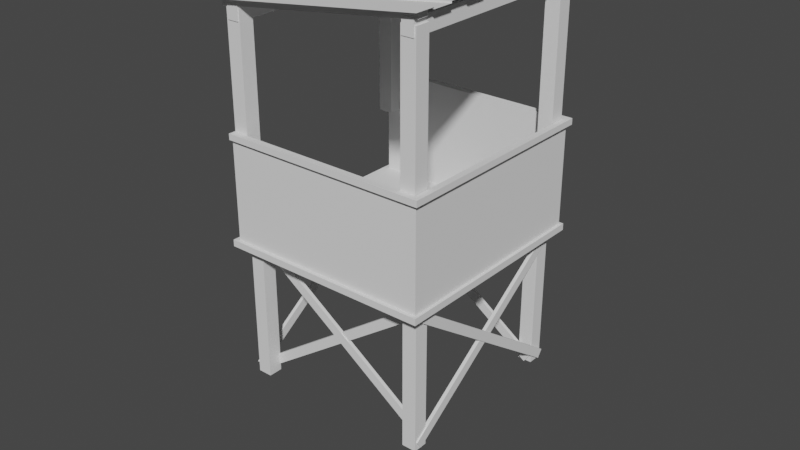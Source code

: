 # Source: Torre_techo.blend  (saved by Blender 2.82.7; exported with 4.5.12 LTS)
import bpy
from mathutils import Matrix  # noqa: F401  (used for matrix-valued properties, if any)

bpy.ops.wm.read_factory_settings(use_empty=True)
scene = bpy.context.scene
scene.name = 'Scene'

# ---- collections
col_collection = bpy.data.collections.new('Collection'); scene.collection.children.link(col_collection)

# ---- world
world_world = bpy.data.worlds.new('World'); scene.world = world_world
world_world.use_nodes = True; world_world.node_tree.nodes.clear()
_N = world_world.node_tree.nodes; _L = world_world.node_tree.links
n0 = _N.new('ShaderNodeOutputWorld'); n0.name = 'World Output'; n0.location = (300, 300)
n1 = _N.new('ShaderNodeBackground'); n1.name = 'Background'; n1.location = (10, 300)
n1.inputs[0].default_value = (0.05088, 0.05088, 0.05088, 1.0)
_L.new(n1.outputs[0], n0.inputs[0])
n0.is_active_output = True
world_world.color = (0.05088, 0.05088, 0.05088)
world_world.use_sun_shadow = False
world_world.sun_shadow_jitter_overblur = 0.0

# ---- meshes
me_cube_001 = bpy.data.meshes.new('Cube.001')
me_cube_001.from_pydata([(1.0, 11.87, 3.0), (1.0, 11.87, -60.89), (1.0, -1.0, 3.0), (1.0, -1.0, -60.89), (-4.596, 11.87, 3.0), (-4.596, 11.87, -60.89), (-4.596, -1.0, 3.0), (-4.596, -1.0, -60.89), (-4.596, -0.8286, -60.89), (1.0, -0.8286, 3.0), (-4.596, -0.8286, 3.0), (1.0, -0.8286, -60.89), (-4.596, 11.66, 3.0), (1.0, 11.66, -60.89), (-4.596, 11.66, -60.89), (1.0, 11.66, 3.0), (-412.4, 11.66, -60.89), (-412.4, 11.87, -60.89), (-412.4, 11.87, 3.0), (-412.4, 11.66, 3.0), (-412.4, -1.0, -60.89), (-412.4, -0.8286, -60.89), (-412.4, -0.8286, 3.0), (-412.4, -1.0, 3.0), (1.0, 11.66, -57.38), (1.0, -0.8286, -57.38), (-4.596, 11.87, -57.38), (1.0, -1.0, -57.38), (-4.596, -1.0, -57.38), (1.0, 11.87, -57.38), (-412.4, 11.87, -57.38), (-412.4, -1.0, -57.38), (8.616, 12.1, -60.96), (2.816, 12.1, -60.96), (8.616, 12.1, -57.31), (8.616, -1.235, -57.31), (8.616, -1.235, -60.96), (2.816, 12.1, -57.31), (2.816, -1.235, -60.96), (8.616, 11.89, -60.96), (8.616, -1.057, -60.96), (8.616, -1.057, -57.31), (8.616, 11.89, -57.31), (-412.4, 12.1, -60.96), (-412.4, -1.235, -60.96), (-412.4, -1.235, -57.31), (-412.4, 12.1, -57.31), (2.816, -1.235, -57.31), (6.712, 11.87, 6.89), (6.712, 11.87, 2.89), (6.712, -1.0, 6.89), (6.712, -1.0, 2.89), (-422.3, 11.87, 6.89), (-422.3, 11.87, 2.89), (-422.3, -1.0, 6.89), (-422.3, -1.0, 2.89), (-422.3, -1.212, 2.89), (-422.3, -1.212, 6.89), (6.712, -1.212, 6.89), (6.712, -1.212, 2.89), (6.712, 12.07, 2.89), (-422.3, 12.07, 2.89), (6.712, 12.07, 6.89), (-422.3, 12.07, 6.89)], [], [(9, 10, 6, 2), (27, 2, 6, 28), (8, 11, 3, 7), (25, 9, 2, 27), (26, 4, 0, 29), (24, 15, 9, 25), (14, 13, 11, 8), (15, 12, 10, 9), (0, 4, 12, 15), (5, 1, 13, 14), (29, 0, 15, 24), (8, 10, 12, 14), (20, 7, 38, 44), (3, 11, 40, 36), (14, 12, 19, 16), (12, 4, 18, 19), (5, 14, 16, 17), (28, 6, 23, 31), (6, 10, 22, 23), (10, 8, 21, 22), (8, 7, 20, 21), (5, 17, 43, 33), (4, 26, 30, 18), (11, 13, 39, 40), (27, 28, 47, 35), (25, 27, 35, 41), (37, 33, 43, 46), (38, 47, 45, 44), (32, 34, 42, 39), (39, 42, 41, 40), (33, 37, 34, 32), (40, 41, 35, 36), (36, 35, 47, 38), (7, 3, 36, 38), (22, 21, 20, 44, 45, 31, 23), (46, 43, 17, 16, 19, 18, 30), (1, 5, 33, 32), (29, 24, 42, 34), (30, 26, 37, 46), (24, 25, 41, 42), (28, 31, 45, 47), (26, 29, 34, 37), (13, 1, 32, 39), (48, 52, 54, 50), (55, 51, 59, 56), (55, 54, 52, 53), (53, 49, 51, 55), (49, 48, 50, 51), (52, 48, 62, 63), (59, 58, 57, 56), (50, 54, 57, 58), (51, 50, 58, 59), (54, 55, 56, 57), (61, 63, 62, 60), (48, 49, 60, 62), (53, 52, 63, 61), (49, 53, 61, 60)])
_uv = me_cube_001.uv_layers.new(name='UVMap')
_uv.uv.foreach_set('vector', [0.625, 0.7467, 0.875, 0.7467, 0.875, 0.75, 0.625, 0.75, 0.4383, 0.75, 0.625, 0.75, 0.625, 1.0, 0.4383, 1.0, 0.125, 0.7467, 0.375, 0.7467, 0.375, 0.75, 0.125, 0.75, 0.4383, 0.7467, 0.625, 0.7467, 0.625, 0.75, 0.4383, 0.75, 0.4383, 0.25, 0.625, 0.25, 0.625, 0.5, 0.4383, 0.5, 0.4383, 0.5679, 0.625, 0.5679, 0.625, 0.7467, 0.4383, 0.7467, 0.125, 0.5679, 0.375, 0.5679, 0.375, 0.7467, 0.125, 0.7467, 0.625, 0.5679, 0.875, 0.5679, 0.875, 0.7467, 0.625, 0.7467, 0.625, 0.5, 0.875, 0.5, 0.875, 0.5679, 0.625, 0.5679, 0.125, 0.5, 0.375, 0.5, 0.375, 0.5679, 0.125, 0.5679, 0.4383, 0.5, 0.625, 0.5, 0.625, 0.5679, 0.4383, 0.5679, 0.375, 0.00333, 0.625, 0.00333, 0.625, 0.1821, 0.375, 0.1821, 0.125, 0.75, 0.125, 0.75, 0.125, 0.75, 0.125, 0.75, 0.375, 0.75, 0.375, 0.7467, 0.375, 0.7467, 0.375, 0.75, 0.375, 0.1821, 0.625, 0.1821, 0.3943, 0.1821, 0.375, 0.1821, 0.875, 0.5679, 0.875, 0.5, 0.875, 0.5678, 0.875, 0.5679, 0.125, 0.5, 0.125, 0.5679, 0.125, 0.5, 0.125, 0.5, 0.4383, 1.0, 0.625, 1.0, 0.625, 1.0, 0.4383, 1.0, 0.875, 0.75, 0.875, 0.7467, 0.875, 0.7467, 0.875, 0.75, 0.625, 0.00333, 0.375, 0.00333, 0.375, 0.00333, 0.625, 0.00333, 0.125, 0.7467, 0.125, 0.75, 0.125, 0.75, 0.125, 0.7467, 0.125, 0.5, 0.125, 0.5, 0.125, 0.5, 0.125, 0.5, 0.625, 0.25, 0.4383, 0.25, 0.6106, 0.25, 0.625, 0.25, 0.375, 0.7467, 0.375, 0.5679, 0.375, 0.5679, 0.375, 0.7467, 0.4383, 0.75, 0.4383, 1.0, 0.4383, 1.0, 0.4383, 0.75, 0.4383, 0.7467, 0.4383, 0.75, 0.4383, 0.75, 0.4383, 0.7467, 0.4383, 0.25, 0.375, 0.25, 0.6057, 0.25, 0.6106, 0.25, 0.375, 1.0, 0.4383, 1.0, 0.4383, 1.0, 0.375, 1.0, 0.375, 0.5, 0.4383, 0.5, 0.4383, 0.5679, 0.375, 0.5679, 0.375, 0.5679, 0.4383, 0.5679, 0.4383, 0.7467, 0.375, 0.7467, 0.375, 0.25, 0.4383, 0.25, 0.4383, 0.5, 0.375, 0.5, 0.375, 0.7467, 0.4383, 0.7467, 0.4383, 0.75, 0.375, 0.75, 0.375, 0.75, 0.4383, 0.75, 0.4383, 1.0, 0.375, 1.0, 0.125, 0.75, 0.375, 0.75, 0.375, 0.75, 0.125, 0.75, 0.625, 0.00333, 0.375, 0.00333, 0.125, 0.75, 0.125, 0.75, 0.4383, 1.0, 0.4383, 1.0, 0.625, 1.0, 0.6106, 0.25, 0.6057, 0.25, 0.125, 0.5, 0.125, 0.5, 0.3943, 0.1821, 0.875, 0.5678, 0.6106, 0.25, 0.375, 0.5, 0.125, 0.5, 0.125, 0.5, 0.375, 0.5, 0.4383, 0.5, 0.4383, 0.5679, 0.4383, 0.5679, 0.4383, 0.5, 0.6106, 0.25, 0.4383, 0.25, 0.4383, 0.25, 0.6106, 0.25, 0.4383, 0.5679, 0.4383, 0.7467, 0.4383, 0.7467, 0.4383, 0.5679, 0.4383, 1.0, 0.4383, 1.0, 0.4383, 1.0, 0.4383, 1.0, 0.4383, 0.25, 0.4383, 0.5, 0.4383, 0.5, 0.4383, 0.25, 0.375, 0.5679, 0.375, 0.5, 0.375, 0.5, 0.375, 0.5679, 0.625, 0.5, 0.875, 0.5, 0.875, 0.75, 0.625, 0.75, 0.125, 0.75, 0.375, 0.75, 0.375, 0.75, 0.125, 0.75, 0.375, 0.0, 0.625, 0.0, 0.625, 0.25, 0.375, 0.25, 0.125, 0.5, 0.375, 0.5, 0.375, 0.75, 0.125, 0.75, 0.375, 0.5, 0.625, 0.5, 0.625, 0.75, 0.375, 0.75, 0.875, 0.5, 0.625, 0.5, 0.625, 0.5, 0.875, 0.5, 0.375, 0.75, 0.625, 0.75, 0.625, 1.0, 0.375, 1.0, 0.625, 0.75, 0.875, 0.75, 0.875, 0.75, 0.625, 0.75, 0.375, 0.75, 0.625, 0.75, 0.625, 0.75, 0.375, 0.75, 0.625, 0.0, 0.375, 0.0, 0.375, 0.0, 0.625, 0.0, 0.375, 0.25, 0.625, 0.25, 0.625, 0.5, 0.375, 0.5, 0.625, 0.5, 0.375, 0.5, 0.375, 0.5, 0.625, 0.5, 0.375, 0.25, 0.625, 0.25, 0.625, 0.25, 0.375, 0.25, 0.375, 0.5, 0.125, 0.5, 0.125, 0.5, 0.375, 0.5])
me_cube_001.materials.append(None)
me_cube_001.use_remesh_preserve_volume = False
me_cube_001.use_remesh_preserve_attributes = False
me_cube_001.use_mirror_vertex_groups = False
me_cube_001.update()
me_cube = bpy.data.meshes.new('Cube')
me_cube.from_pydata([(1.0, 1.0, 3.0), (1.0, 1.0, -1.0), (1.0, -1.0, 3.0), (1.0, -1.0, -1.0), (-1.0, 1.0, 3.0), (-1.0, 1.0, -1.0), (-1.0, -1.0, 3.0), (-1.0, -1.0, -1.0), (26.0, -24.0, 3.0), (26.0, -24.0, -1.0), (26.0, -26.0, 3.0), (26.0, -26.0, -1.0), (24.0, -24.0, 3.0), (24.0, -24.0, -1.0), (24.0, -26.0, 3.0), (24.0, -26.0, -1.0), (1.0, -24.0, 3.0), (1.0, -24.0, -1.0), (1.0, -26.0, 3.0), (1.0, -26.0, -1.0), (-1.0, -24.0, 3.0), (-1.0, -24.0, -1.0), (-1.0, -26.0, 3.0), (-1.0, -26.0, -1.0), (26.0, 1.0, 3.0), (26.0, 1.0, -1.0), (26.0, -1.0, 3.0), (26.0, -1.0, -1.0), (24.0, 1.0, 3.0), (24.0, 1.0, -1.0), (24.0, -1.0, 3.0), (24.0, -1.0, -1.0)], [], [(0, 4, 6, 2), (3, 2, 6, 7), (7, 6, 4, 5), (5, 1, 3, 7), (1, 0, 2, 3), (5, 4, 0, 1), (8, 12, 14, 10), (11, 10, 14, 15), (15, 14, 12, 13), (13, 9, 11, 15), (9, 8, 10, 11), (13, 12, 8, 9), (16, 20, 22, 18), (19, 18, 22, 23), (23, 22, 20, 21), (21, 17, 19, 23), (17, 16, 18, 19), (21, 20, 16, 17), (24, 28, 30, 26), (27, 26, 30, 31), (31, 30, 28, 29), (29, 25, 27, 31), (25, 24, 26, 27), (29, 28, 24, 25)])
_uv = me_cube.uv_layers.new(name='UVMap')
_uv.uv.foreach_set('vector', [0.625, 0.5, 0.875, 0.5, 0.875, 0.75, 0.625, 0.75, 0.375, 0.75, 0.625, 0.75, 0.625, 1.0, 0.375, 1.0, 0.375, 0.0, 0.625, 0.0, 0.625, 0.25, 0.375, 0.25, 0.125, 0.5, 0.375, 0.5, 0.375, 0.75, 0.125, 0.75, 0.375, 0.5, 0.625, 0.5, 0.625, 0.75, 0.375, 0.75, 0.375, 0.25, 0.625, 0.25, 0.625, 0.5, 0.375, 0.5, 0.625, 0.5, 0.875, 0.5, 0.875, 0.75, 0.625, 0.75, 0.375, 0.75, 0.625, 0.75, 0.625, 1.0, 0.375, 1.0, 0.375, 0.0, 0.625, 0.0, 0.625, 0.25, 0.375, 0.25, 0.125, 0.5, 0.375, 0.5, 0.375, 0.75, 0.125, 0.75, 0.375, 0.5, 0.625, 0.5, 0.625, 0.75, 0.375, 0.75, 0.375, 0.25, 0.625, 0.25, 0.625, 0.5, 0.375, 0.5, 0.625, 0.5, 0.875, 0.5, 0.875, 0.75, 0.625, 0.75, 0.375, 0.75, 0.625, 0.75, 0.625, 1.0, 0.375, 1.0, 0.375, 0.0, 0.625, 0.0, 0.625, 0.25, 0.375, 0.25, 0.125, 0.5, 0.375, 0.5, 0.375, 0.75, 0.125, 0.75, 0.375, 0.5, 0.625, 0.5, 0.625, 0.75, 0.375, 0.75, 0.375, 0.25, 0.625, 0.25, 0.625, 0.5, 0.375, 0.5, 0.625, 0.5, 0.875, 0.5, 0.875, 0.75, 0.625, 0.75, 0.375, 0.75, 0.625, 0.75, 0.625, 1.0, 0.375, 1.0, 0.375, 0.0, 0.625, 0.0, 0.625, 0.25, 0.375, 0.25, 0.125, 0.5, 0.375, 0.5, 0.375, 0.75, 0.125, 0.75, 0.375, 0.5, 0.625, 0.5, 0.625, 0.75, 0.375, 0.75, 0.375, 0.25, 0.625, 0.25, 0.625, 0.5, 0.375, 0.5])
me_cube.materials.append(None)
me_cube.use_remesh_preserve_volume = False
me_cube.use_remesh_preserve_attributes = False
me_cube.use_mirror_vertex_groups = False
me_cube.update()
me_cube_003 = bpy.data.meshes.new('Cube.003')
me_cube_003.from_pydata([(1.0, 1.0, -1.0), (1.0, -1.0, -1.0), (-1.0, 1.0, -1.0), (-1.0, -1.0, -1.0), (1.0, -1.0, 5.186), (-1.0, -1.0, 5.186), (1.0, 1.0, 5.186), (-1.0, 1.0, 5.186), (-22.71, -0.3616, 3.412), (-22.71, 1.638, 3.412), (-23.4, -0.3616, 3.167), (-23.4, 1.638, 3.167), (21.9, 1.638, 1.297), (21.22, 1.638, 1.052), (21.9, -0.3616, 1.297), (21.22, -0.3616, 1.052), (-22.71, 94.75, 3.412), (-22.71, 96.75, 3.412), (-23.4, 94.75, 3.167), (-23.4, 96.75, 3.167), (21.9, 96.75, 1.297), (21.22, 96.75, 1.052), (21.9, 94.75, 1.297), (21.22, 94.75, 1.052), (1.0, 96.12, -1.0), (1.0, 94.12, -1.0), (-1.0, 96.12, -1.0), (-1.0, 94.12, -1.0), (1.0, 94.12, 5.186), (-1.0, 94.12, 5.186), (1.0, 96.12, 5.186), (-1.0, 96.12, 5.186), (-22.58, -9.399, 3.387), (-23.0, -9.399, 3.465), (-23.92, -6.27, 3.264), (-24.34, -6.27, 3.343), (-0.6894, 96.7, 5.5), (-2.031, 99.83, 5.378), (-0.2689, 96.7, 5.422), (-1.611, 99.83, 5.299), (-22.86, 103.4, 3.44), (-22.44, 103.4, 3.362), (-24.2, 100.3, 3.318), (-23.78, 100.3, 3.239), (-0.1347, -2.713, 5.397), (-1.477, -5.843, 5.274), (-0.5551, -2.713, 5.475), (-1.897, -5.843, 5.353), (1.325, -9.399, -1.06), (0.9041, -9.399, -0.9822), (-0.01745, -6.27, -1.183), (-0.4379, -6.27, -1.105), (23.21, 96.7, 1.053), (21.87, 99.83, 0.9305), (23.63, 96.7, 0.9747), (22.29, 99.83, 0.8522), (1.038, 103.4, -1.007), (1.459, 103.4, -1.085), (-0.3037, 100.3, -1.13), (0.1168, 100.3, -1.208), (23.77, -2.713, 0.9497), (22.42, -5.843, 0.8273), (23.35, -2.713, 1.028), (22.0, -5.843, 0.9055)], [], [(0, 6, 4, 1), (2, 7, 6, 0), (2, 0, 1, 3), (3, 5, 7, 2), (6, 7, 5, 4), (1, 4, 5, 3), (8, 14, 12, 9), (10, 15, 14, 8), (10, 8, 9, 11), (11, 13, 15, 10), (14, 15, 13, 12), (9, 12, 13, 11), (16, 22, 20, 17), (18, 23, 22, 16), (18, 16, 17, 19), (19, 21, 23, 18), (22, 23, 21, 20), (17, 20, 21, 19), (24, 30, 28, 25), (26, 31, 30, 24), (26, 24, 25, 27), (27, 29, 31, 26), (30, 31, 29, 28), (25, 28, 29, 27), (32, 38, 36, 33), (34, 39, 38, 32), (34, 32, 33, 35), (35, 37, 39, 34), (38, 39, 37, 36), (33, 36, 37, 35), (40, 46, 44, 41), (42, 47, 46, 40), (42, 40, 41, 43), (43, 45, 47, 42), (46, 47, 45, 44), (41, 44, 45, 43), (48, 54, 52, 49), (50, 55, 54, 48), (50, 48, 49, 51), (51, 53, 55, 50), (54, 55, 53, 52), (49, 52, 53, 51), (56, 62, 60, 57), (58, 63, 62, 56), (58, 56, 57, 59), (59, 61, 63, 58), (62, 63, 61, 60), (57, 60, 61, 59)])
_uv = me_cube_003.uv_layers.new(name='UVMap')
_uv.uv.foreach_set('vector', [0.375, 0.5, 0.625, 0.5, 0.625, 0.75, 0.375, 0.75, 0.375, 0.25, 0.625, 0.25, 0.625, 0.5, 0.375, 0.5, 0.125, 0.5, 0.375, 0.5, 0.375, 0.75, 0.125, 0.75, 0.375, 0.0, 0.625, 0.0, 0.625, 0.25, 0.375, 0.25, 0.625, 0.5, 0.875, 0.5, 0.875, 0.75, 0.625, 0.75, 0.375, 0.75, 0.625, 0.75, 0.625, 1.0, 0.375, 1.0, 0.375, 0.5, 0.625, 0.5, 0.625, 0.75, 0.375, 0.75, 0.375, 0.25, 0.625, 0.25, 0.625, 0.5, 0.375, 0.5, 0.125, 0.5, 0.375, 0.5, 0.375, 0.75, 0.125, 0.75, 0.375, 0.0, 0.625, 0.0, 0.625, 0.25, 0.375, 0.25, 0.625, 0.5, 0.875, 0.5, 0.875, 0.75, 0.625, 0.75, 0.375, 0.75, 0.625, 0.75, 0.625, 1.0, 0.375, 1.0, 0.375, 0.5, 0.625, 0.5, 0.625, 0.75, 0.375, 0.75, 0.375, 0.25, 0.625, 0.25, 0.625, 0.5, 0.375, 0.5, 0.125, 0.5, 0.375, 0.5, 0.375, 0.75, 0.125, 0.75, 0.375, 0.0, 0.625, 0.0, 0.625, 0.25, 0.375, 0.25, 0.625, 0.5, 0.875, 0.5, 0.875, 0.75, 0.625, 0.75, 0.375, 0.75, 0.625, 0.75, 0.625, 1.0, 0.375, 1.0, 0.375, 0.5, 0.625, 0.5, 0.625, 0.75, 0.375, 0.75, 0.375, 0.25, 0.625, 0.25, 0.625, 0.5, 0.375, 0.5, 0.125, 0.5, 0.375, 0.5, 0.375, 0.75, 0.125, 0.75, 0.375, 0.0, 0.625, 0.0, 0.625, 0.25, 0.375, 0.25, 0.625, 0.5, 0.875, 0.5, 0.875, 0.75, 0.625, 0.75, 0.375, 0.75, 0.625, 0.75, 0.625, 1.0, 0.375, 1.0, 0.375, 0.5, 0.625, 0.5, 0.625, 0.75, 0.375, 0.75, 0.375, 0.25, 0.625, 0.25, 0.625, 0.5, 0.375, 0.5, 0.125, 0.5, 0.375, 0.5, 0.375, 0.75, 0.125, 0.75, 0.375, 0.0, 0.625, 0.0, 0.625, 0.25, 0.375, 0.25, 0.625, 0.5, 0.875, 0.5, 0.875, 0.75, 0.625, 0.75, 0.375, 0.75, 0.625, 0.75, 0.625, 1.0, 0.375, 1.0, 0.375, 0.5, 0.625, 0.5, 0.625, 0.75, 0.375, 0.75, 0.375, 0.25, 0.625, 0.25, 0.625, 0.5, 0.375, 0.5, 0.125, 0.5, 0.375, 0.5, 0.375, 0.75, 0.125, 0.75, 0.375, 0.0, 0.625, 0.0, 0.625, 0.25, 0.375, 0.25, 0.625, 0.5, 0.875, 0.5, 0.875, 0.75, 0.625, 0.75, 0.375, 0.75, 0.625, 0.75, 0.625, 1.0, 0.375, 1.0, 0.375, 0.5, 0.625, 0.5, 0.625, 0.75, 0.375, 0.75, 0.375, 0.25, 0.625, 0.25, 0.625, 0.5, 0.375, 0.5, 0.125, 0.5, 0.375, 0.5, 0.375, 0.75, 0.125, 0.75, 0.375, 0.0, 0.625, 0.0, 0.625, 0.25, 0.375, 0.25, 0.625, 0.5, 0.875, 0.5, 0.875, 0.75, 0.625, 0.75, 0.375, 0.75, 0.625, 0.75, 0.625, 1.0, 0.375, 1.0, 0.375, 0.5, 0.625, 0.5, 0.625, 0.75, 0.375, 0.75, 0.375, 0.25, 0.625, 0.25, 0.625, 0.5, 0.375, 0.5, 0.125, 0.5, 0.375, 0.5, 0.375, 0.75, 0.125, 0.75, 0.375, 0.0, 0.625, 0.0, 0.625, 0.25, 0.375, 0.25, 0.625, 0.5, 0.875, 0.5, 0.875, 0.75, 0.625, 0.75, 0.375, 0.75, 0.625, 0.75, 0.625, 1.0, 0.375, 1.0])
me_cube_003.materials.append(None)
me_cube_003.use_remesh_preserve_volume = False
me_cube_003.use_remesh_preserve_attributes = False
me_cube_003.use_mirror_vertex_groups = False
me_cube_003.update()
me_cube_002 = bpy.data.meshes.new('Cube.002')
me_cube_002.from_pydata([(1.0, 1.0, 3.0), (1.0, 1.0, -1.0), (1.0, -1.0, 3.0), (1.0, -1.0, -1.0), (-1.0, 1.0, 3.0), (-1.0, 1.0, -1.0), (-1.0, -1.0, 3.0), (-1.0, -1.0, -1.0), (26.03, 0.9894, 3.567), (26.03, 0.9894, -0.4333), (26.03, -1.011, 3.567), (26.03, -1.011, -0.4333), (24.03, 0.9894, 3.567), (24.03, 0.9894, -0.4333), (24.03, -1.011, 3.567), (24.03, -1.011, -0.4333), (1.0, -24.79, 3.0), (1.0, -24.79, -1.0), (1.0, -26.79, 3.0), (1.0, -26.79, -1.0), (-1.0, -24.79, 3.0), (-1.0, -24.79, -1.0), (-1.0, -26.79, 3.0), (-1.0, -26.79, -1.0), (26.03, -24.8, 3.567), (26.03, -24.8, -0.4333), (26.03, -26.8, 3.567), (26.03, -26.8, -0.4333), (24.03, -24.8, 3.567), (24.03, -24.8, -0.4333), (24.03, -26.8, 3.567), (24.03, -26.8, -0.4333), (25.79, 1.093, 3.323), (25.79, -26.91, 3.323), (25.79, 1.093, 3.723), (25.79, -26.91, 3.723), (24.22, 1.093, 3.323), (24.22, -26.91, 3.323), (24.22, 1.093, 3.723), (24.22, -26.91, 3.723), (0.8393, 1.093, 2.684), (0.8393, -26.91, 2.684), (0.8393, 1.093, 3.084), (0.8393, -26.91, 3.084), (-0.725, 1.093, 2.684), (-0.725, -26.91, 2.684), (-0.725, 1.093, 3.084), (-0.725, -26.91, 3.084), (-1.55, -25.28, 2.974), (26.13, -25.11, 3.696), (-1.655, -25.28, 3.136), (26.02, -25.12, 3.858), (-1.54, -26.84, 2.973), (26.14, -26.68, 3.695), (-1.645, -26.84, 3.135), (26.03, -26.68, 3.857), (-1.662, 0.7215, 2.979), (26.01, 0.8859, 3.701), (-1.767, 0.7183, 3.141), (25.91, 0.8827, 3.863), (-1.652, -0.8427, 2.978), (26.02, -0.6783, 3.7), (-1.758, -0.8459, 3.14), (25.92, -0.6815, 3.862)], [], [(0, 4, 6, 2), (3, 2, 6, 7), (7, 6, 4, 5), (5, 1, 3, 7), (1, 0, 2, 3), (5, 4, 0, 1), (8, 12, 14, 10), (11, 10, 14, 15), (15, 14, 12, 13), (13, 9, 11, 15), (9, 8, 10, 11), (13, 12, 8, 9), (16, 20, 22, 18), (19, 18, 22, 23), (23, 22, 20, 21), (21, 17, 19, 23), (17, 16, 18, 19), (21, 20, 16, 17), (24, 28, 30, 26), (27, 26, 30, 31), (31, 30, 28, 29), (29, 25, 27, 31), (25, 24, 26, 27), (29, 28, 24, 25), (32, 36, 38, 34), (35, 34, 38, 39), (39, 38, 36, 37), (37, 33, 35, 39), (33, 32, 34, 35), (37, 36, 32, 33), (40, 44, 46, 42), (43, 42, 46, 47), (47, 46, 44, 45), (45, 41, 43, 47), (41, 40, 42, 43), (45, 44, 40, 41), (48, 52, 54, 50), (51, 50, 54, 55), (55, 54, 52, 53), (53, 49, 51, 55), (49, 48, 50, 51), (53, 52, 48, 49), (56, 60, 62, 58), (59, 58, 62, 63), (63, 62, 60, 61), (61, 57, 59, 63), (57, 56, 58, 59), (61, 60, 56, 57)])
_uv = me_cube_002.uv_layers.new(name='UVMap')
_uv.uv.foreach_set('vector', [0.625, 0.5, 0.875, 0.5, 0.875, 0.75, 0.625, 0.75, 0.375, 0.75, 0.625, 0.75, 0.625, 1.0, 0.375, 1.0, 0.375, 0.0, 0.625, 0.0, 0.625, 0.25, 0.375, 0.25, 0.125, 0.5, 0.375, 0.5, 0.375, 0.75, 0.125, 0.75, 0.375, 0.5, 0.625, 0.5, 0.625, 0.75, 0.375, 0.75, 0.375, 0.25, 0.625, 0.25, 0.625, 0.5, 0.375, 0.5, 0.625, 0.5, 0.875, 0.5, 0.875, 0.75, 0.625, 0.75, 0.375, 0.75, 0.625, 0.75, 0.625, 1.0, 0.375, 1.0, 0.375, 0.0, 0.625, 0.0, 0.625, 0.25, 0.375, 0.25, 0.125, 0.5, 0.375, 0.5, 0.375, 0.75, 0.125, 0.75, 0.375, 0.5, 0.625, 0.5, 0.625, 0.75, 0.375, 0.75, 0.375, 0.25, 0.625, 0.25, 0.625, 0.5, 0.375, 0.5, 0.625, 0.5, 0.875, 0.5, 0.875, 0.75, 0.625, 0.75, 0.375, 0.75, 0.625, 0.75, 0.625, 1.0, 0.375, 1.0, 0.375, 0.0, 0.625, 0.0, 0.625, 0.25, 0.375, 0.25, 0.125, 0.5, 0.375, 0.5, 0.375, 0.75, 0.125, 0.75, 0.375, 0.5, 0.625, 0.5, 0.625, 0.75, 0.375, 0.75, 0.375, 0.25, 0.625, 0.25, 0.625, 0.5, 0.375, 0.5, 0.625, 0.5, 0.875, 0.5, 0.875, 0.75, 0.625, 0.75, 0.375, 0.75, 0.625, 0.75, 0.625, 1.0, 0.375, 1.0, 0.375, 0.0, 0.625, 0.0, 0.625, 0.25, 0.375, 0.25, 0.125, 0.5, 0.375, 0.5, 0.375, 0.75, 0.125, 0.75, 0.375, 0.5, 0.625, 0.5, 0.625, 0.75, 0.375, 0.75, 0.375, 0.25, 0.625, 0.25, 0.625, 0.5, 0.375, 0.5, 0.625, 0.5, 0.875, 0.5, 0.875, 0.75, 0.625, 0.75, 0.375, 0.75, 0.625, 0.75, 0.625, 1.0, 0.375, 1.0, 0.375, 0.0, 0.625, 0.0, 0.625, 0.25, 0.375, 0.25, 0.125, 0.5, 0.375, 0.5, 0.375, 0.75, 0.125, 0.75, 0.375, 0.5, 0.625, 0.5, 0.625, 0.75, 0.375, 0.75, 0.375, 0.25, 0.625, 0.25, 0.625, 0.5, 0.375, 0.5, 0.625, 0.5, 0.875, 0.5, 0.875, 0.75, 0.625, 0.75, 0.375, 0.75, 0.625, 0.75, 0.625, 1.0, 0.375, 1.0, 0.375, 0.0, 0.625, 0.0, 0.625, 0.25, 0.375, 0.25, 0.125, 0.5, 0.375, 0.5, 0.375, 0.75, 0.125, 0.75, 0.375, 0.5, 0.625, 0.5, 0.625, 0.75, 0.375, 0.75, 0.375, 0.25, 0.625, 0.25, 0.625, 0.5, 0.375, 0.5, 0.625, 0.5, 0.875, 0.5, 0.875, 0.75, 0.625, 0.75, 0.375, 0.75, 0.625, 0.75, 0.625, 1.0, 0.375, 1.0, 0.375, 0.0, 0.625, 0.0, 0.625, 0.25, 0.375, 0.25, 0.125, 0.5, 0.375, 0.5, 0.375, 0.75, 0.125, 0.75, 0.375, 0.5, 0.625, 0.5, 0.625, 0.75, 0.375, 0.75, 0.375, 0.25, 0.625, 0.25, 0.625, 0.5, 0.375, 0.5, 0.625, 0.5, 0.875, 0.5, 0.875, 0.75, 0.625, 0.75, 0.375, 0.75, 0.625, 0.75, 0.625, 1.0, 0.375, 1.0, 0.375, 0.0, 0.625, 0.0, 0.625, 0.25, 0.375, 0.25, 0.125, 0.5, 0.375, 0.5, 0.375, 0.75, 0.125, 0.75, 0.375, 0.5, 0.625, 0.5, 0.625, 0.75, 0.375, 0.75, 0.375, 0.25, 0.625, 0.25, 0.625, 0.5, 0.375, 0.5])
me_cube_002.materials.append(None)
me_cube_002.use_remesh_preserve_volume = False
me_cube_002.use_remesh_preserve_attributes = False
me_cube_002.use_mirror_vertex_groups = False
me_cube_002.update()
me_plane = bpy.data.meshes.new('Plane')
me_plane.from_pydata([(-1.066, -5.176, -0.5007), (4.911, -5.176, -0.5152), (-1.066, 1.0, -0.5007), (4.911, 1.0, -0.5152), (-1.066, 0.4445, -0.5007), (-1.066, -0.1169, -0.5007), (-1.066, -0.6783, -0.5007), (-1.066, -1.24, -0.5007), (-1.066, -1.801, -0.5007), (-1.066, -2.363, -0.5007), (-1.066, -2.924, -0.5007), (-1.066, -3.485, -0.5007), (-1.066, -4.047, -0.5007), (-1.066, -4.608, -0.5007), (4.911, -4.608, -0.5152), (4.911, -4.047, -0.5152), (4.911, -3.485, -0.5152), (4.911, -2.924, -0.5152), (4.911, -2.363, -0.5152), (4.911, -1.801, -0.5152), (4.911, -1.24, -0.5152), (4.911, -0.6783, -0.5152), (4.911, -0.1169, -0.5152), (4.911, 0.4445, -0.5152), (-1.066, 0.4445, -0.5453), (-1.066, -0.1169, -0.5453), (-1.066, -0.6783, -0.5453), (-1.066, -1.24, -0.5453), (-1.066, -1.801, -0.5453), (-1.066, -2.363, -0.5453), (-1.066, -2.924, -0.5453), (-1.066, -3.485, -0.5453), (-1.066, -4.047, -0.5453), (-1.066, -4.608, -0.5453), (4.911, -4.608, -0.5598), (4.911, -4.047, -0.5598), (4.911, -3.485, -0.5598), (4.911, -2.924, -0.5598), (4.911, -2.363, -0.5598), (4.911, -1.801, -0.5598), (4.911, -1.24, -0.5598), (4.911, -0.6783, -0.5598), (4.911, -0.1169, -0.5598), (4.911, 0.4445, -0.5598)], [], [(4, 23, 3, 2), (0, 1, 14, 13), (12, 15, 16, 11), (17, 10, 30, 37), (10, 17, 18, 9), (8, 19, 20, 7), (11, 16, 36, 31), (6, 21, 22, 5), (33, 34, 35, 32), (31, 36, 37, 30), (29, 38, 39, 28), (27, 40, 41, 26), (25, 42, 43, 24), (9, 18, 38, 29), (19, 8, 28, 39), (7, 20, 40, 27), (21, 6, 26, 41), (13, 14, 34, 33), (5, 22, 42, 25), (15, 12, 32, 35), (23, 4, 24, 43)])
_uv = me_plane.uv_layers.new(name='UVMap')
_uv.uv.foreach_set('vector', [0.0, 0.9101, 1.0, 0.9101, 1.0, 1.0, 0.0, 1.0, 0.0, 0.0, 1.0, 0.0, 1.0, 0.09187, 0.0, 0.09187, 0.0, 0.1828, 1.0, 0.1828, 1.0, 0.2737, 0.0, 0.2737, 1.0, 0.3646, 0.0, 0.3646, 0.0, 0.3646, 1.0, 0.3646, 0.0, 0.3646, 1.0, 0.3646, 1.0, 0.4555, 0.0, 0.4555, 0.0, 0.5464, 1.0, 0.5464, 1.0, 0.6373, 0.0, 0.6373, 0.0, 0.2737, 1.0, 0.2737, 1.0, 0.2737, 0.0, 0.2737, 0.0, 0.7282, 1.0, 0.7282, 1.0, 0.8191, 0.0, 0.8191, 0.0, 0.09187, 1.0, 0.09187, 1.0, 0.1828, 0.0, 0.1828, 0.0, 0.2737, 1.0, 0.2737, 1.0, 0.3646, 0.0, 0.3646, 0.0, 0.4555, 1.0, 0.4555, 1.0, 0.5464, 0.0, 0.5464, 0.0, 0.6373, 1.0, 0.6373, 1.0, 0.7282, 0.0, 0.7282, 0.0, 0.8191, 1.0, 0.8191, 1.0, 0.9101, 0.0, 0.9101, 0.0, 0.4555, 1.0, 0.4555, 1.0, 0.4555, 0.0, 0.4555, 1.0, 0.5464, 0.0, 0.5464, 0.0, 0.5464, 1.0, 0.5464, 0.0, 0.6373, 1.0, 0.6373, 1.0, 0.6373, 0.0, 0.6373, 1.0, 0.7282, 0.0, 0.7282, 0.0, 0.7282, 1.0, 0.7282, 0.0, 0.09187, 1.0, 0.09187, 1.0, 0.09187, 0.0, 0.09187, 0.0, 0.8191, 1.0, 0.8191, 1.0, 0.8191, 0.0, 0.8191, 1.0, 0.1828, 0.0, 0.1828, 0.0, 0.1828, 1.0, 0.1828, 1.0, 0.9101, 0.0, 0.9101, 0.0, 0.9101, 1.0, 0.9101])
me_plane.use_remesh_fix_poles = True
me_plane.use_remesh_preserve_attributes = False
me_plane.use_mirror_vertex_groups = False
me_plane.update()

# ---- objects
ob_cube_001 = bpy.data.objects.new('Cube.001', me_cube_001)
ob_cube_003 = bpy.data.objects.new('Cube.003', me_cube)
ob_cube_007 = bpy.data.objects.new('Cube.007', me_cube_003)
ob_cube_002 = bpy.data.objects.new('Cube.002', me_cube_002)
ob_plane = bpy.data.objects.new('Plane', me_plane)

# ---- transforms, parenting, visibility, modifiers, constraints
ob_cube_001.location = (3.08, -2.24, 3.179)
ob_cube_001.scale = (0.0138, 0.46, -0.046)
ob_cube_001.lock_rotations_4d = False
ob_cube_001.empty_display_type = 'ARROWS'
ob_cube_001.lineart.crease_threshold = 0.0
ob_cube_003.location = (-2.288, 2.76, 0.0)
ob_cube_003.scale = (0.2, 0.2, 1.0)
ob_cube_003.lock_rotations_4d = False
ob_cube_003.empty_display_type = 'ARROWS'
ob_cube_003.lineart.crease_threshold = 0.0
ob_cube_007.location = (-1.578, 2.524, -0.2893)
ob_cube_007.rotation_euler = (0.0, -0.9599, 3.142)
ob_cube_007.scale = (0.1303, 0.04776, 1.0)
ob_cube_007.lock_rotations_4d = False
ob_cube_007.empty_display_type = 'ARROWS'
ob_cube_007.lineart.crease_threshold = 0.0
ob_cube_002.location = (-2.376, 2.92, 6.0)
ob_cube_002.scale = (0.2068, 0.2068, 1.034)
ob_cube_002.lock_rotations_4d = False
ob_cube_002.empty_display_type = 'ARROWS'
ob_cube_002.lineart.crease_threshold = 0.0
ob_plane.location = (-1.75, 2.328, 9.904)
ob_plane.rotation_euler = (0.0, -0.1311, 0.0)
ob_plane.lineart.crease_threshold = 0.0

# ---- collection membership
col_collection.objects.link(ob_cube_001)
col_collection.objects.link(ob_cube_003)
col_collection.objects.link(ob_cube_007)
col_collection.objects.link(ob_cube_002)
col_collection.objects.link(ob_plane)

# ---- scene / render settings (as saved in the file)
scene.frame_start = 1; scene.frame_end = 250; scene.frame_set(1)
scene.render.engine = 'BLENDER_EEVEE_NEXT'
scene.cycles.use_denoising = False
scene.cycles.samples = 128
scene.cycles.sampling_pattern = 'TABULATED_SOBOL'
scene.cycles.use_adaptive_sampling = False
scene.cycles.use_light_tree = False
scene.view_settings.view_transform = 'Filmic'
bpy.context.view_layer.update()

# ---- added for rendering (the .blend has no active camera and no usable light): camera, sun
cam_auto = bpy.data.cameras.new('AutoCamera')
cam_auto.lens = 50.0
cam_auto.sensor_width = 36.0
cam_auto.clip_end = 1000.0
ob_auto_camera = bpy.data.objects.new('AutoCamera', cam_auto)
scene.collection.objects.link(ob_auto_camera)
ob_auto_camera.location = (16.4, -19.1984, 16.1941)
ob_auto_camera.rotation_euler = (1.09748, -7.21219e-08, 0.694738)
scene.camera = ob_auto_camera
light_auto_sun = bpy.data.lights.new('AutoSun', 'SUN')
light_auto_sun.energy = 3.0
light_auto_sun.angle = 0.0523599
ob_auto_sun = bpy.data.objects.new('AutoSun', light_auto_sun)
scene.collection.objects.link(ob_auto_sun)
ob_auto_sun.rotation_euler = (0.872665, 0.174533, 0.523599)
bpy.context.view_layer.update()
